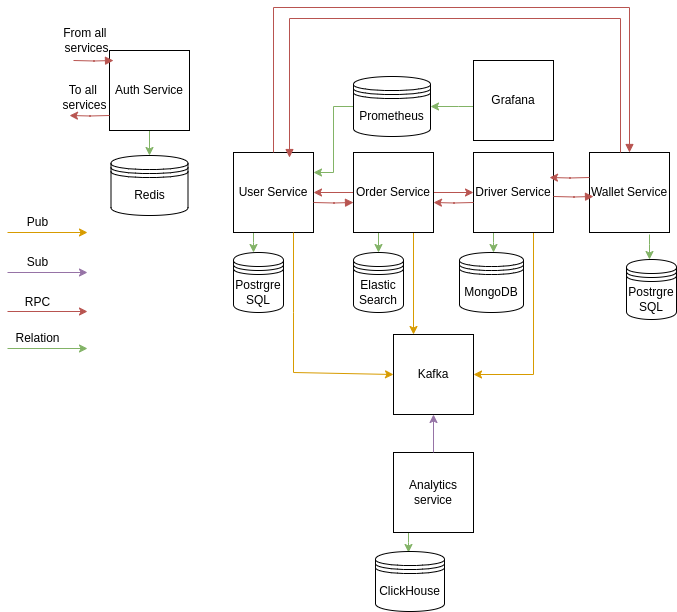

The diagram above was exported from draw.io. Its source (the exported page's mxGraphModel, read from the mxfile embedded in the PNG):
<mxGraphModel dx="1422" dy="768" grid="0" gridSize="10" guides="1" tooltips="1" connect="1" arrows="1" fold="1" page="1" pageScale="1" pageWidth="827" pageHeight="1169" math="0" shadow="0">
  <root>
    <mxCell id="0" />
    <mxCell id="1" parent="0" />
    <mxCell id="vAEZp4bgzZWKbFIoxMAY-40" value="" style="edgeStyle=orthogonalEdgeStyle;rounded=0;orthogonalLoop=1;jettySize=auto;html=1;fillColor=#d5e8d4;strokeColor=#82b366;" parent="1" source="vAEZp4bgzZWKbFIoxMAY-1" target="vAEZp4bgzZWKbFIoxMAY-27" edge="1">
      <mxGeometry relative="1" as="geometry">
        <Array as="points">
          <mxPoint x="260" y="250" />
          <mxPoint x="260" y="250" />
        </Array>
      </mxGeometry>
    </mxCell>
    <mxCell id="UwVDJzkmAjL8HctPfZV4-12" value="" style="edgeStyle=orthogonalEdgeStyle;rounded=0;orthogonalLoop=1;jettySize=auto;html=1;fillColor=#d5e8d4;strokeColor=#82b366;entryX=0.5;entryY=0;entryDx=0;entryDy=0;exitX=0.5;exitY=1;exitDx=0;exitDy=0;" parent="1" source="1L8-W3_45SVC8CiAPReL-1" target="P5T-EjvxsfBQwfRlNmyN-1" edge="1">
      <mxGeometry relative="1" as="geometry">
        <mxPoint x="83" y="142" as="targetPoint" />
      </mxGeometry>
    </mxCell>
    <mxCell id="vAEZp4bgzZWKbFIoxMAY-1" value="User Service" style="whiteSpace=wrap;html=1;aspect=fixed;" parent="1" vertex="1">
      <mxGeometry x="240" y="160" width="80" height="80" as="geometry" />
    </mxCell>
    <mxCell id="vAEZp4bgzZWKbFIoxMAY-44" value="" style="edgeStyle=orthogonalEdgeStyle;rounded=0;orthogonalLoop=1;jettySize=auto;html=1;exitX=0.25;exitY=1;exitDx=0;exitDy=0;fillColor=#d5e8d4;strokeColor=#82b366;" parent="1" source="vAEZp4bgzZWKbFIoxMAY-2" target="vAEZp4bgzZWKbFIoxMAY-41" edge="1">
      <mxGeometry relative="1" as="geometry">
        <Array as="points">
          <mxPoint x="500" y="250" />
          <mxPoint x="500" y="250" />
        </Array>
      </mxGeometry>
    </mxCell>
    <mxCell id="vAEZp4bgzZWKbFIoxMAY-47" style="edgeStyle=orthogonalEdgeStyle;rounded=0;orthogonalLoop=1;jettySize=auto;html=1;exitX=0.75;exitY=1;exitDx=0;exitDy=0;entryX=1;entryY=0.5;entryDx=0;entryDy=0;fillColor=#ffe6cc;strokeColor=#d79b00;" parent="1" source="vAEZp4bgzZWKbFIoxMAY-2" target="vAEZp4bgzZWKbFIoxMAY-19" edge="1">
      <mxGeometry relative="1" as="geometry" />
    </mxCell>
    <mxCell id="vAEZp4bgzZWKbFIoxMAY-2" value="Driver Service" style="whiteSpace=wrap;html=1;aspect=fixed;" parent="1" vertex="1">
      <mxGeometry x="480" y="160" width="80" height="80" as="geometry" />
    </mxCell>
    <mxCell id="vAEZp4bgzZWKbFIoxMAY-34" style="edgeStyle=orthogonalEdgeStyle;rounded=0;orthogonalLoop=1;jettySize=auto;html=1;exitX=0;exitY=1;exitDx=0;exitDy=0;entryX=0.5;entryY=0;entryDx=0;entryDy=0;fillColor=#d5e8d4;strokeColor=#82b366;" parent="1" source="vAEZp4bgzZWKbFIoxMAY-4" target="vAEZp4bgzZWKbFIoxMAY-30" edge="1">
      <mxGeometry relative="1" as="geometry" />
    </mxCell>
    <mxCell id="vAEZp4bgzZWKbFIoxMAY-46" style="edgeStyle=orthogonalEdgeStyle;rounded=0;orthogonalLoop=1;jettySize=auto;html=1;exitX=0.75;exitY=1;exitDx=0;exitDy=0;entryX=0.25;entryY=0;entryDx=0;entryDy=0;fillColor=#ffe6cc;strokeColor=#d79b00;" parent="1" source="vAEZp4bgzZWKbFIoxMAY-4" target="vAEZp4bgzZWKbFIoxMAY-19" edge="1">
      <mxGeometry relative="1" as="geometry" />
    </mxCell>
    <mxCell id="vAEZp4bgzZWKbFIoxMAY-50" value="" style="edgeStyle=orthogonalEdgeStyle;rounded=0;orthogonalLoop=1;jettySize=auto;html=1;fillColor=#f8cecc;strokeColor=#b85450;" parent="1" source="vAEZp4bgzZWKbFIoxMAY-4" target="vAEZp4bgzZWKbFIoxMAY-1" edge="1">
      <mxGeometry relative="1" as="geometry" />
    </mxCell>
    <mxCell id="vAEZp4bgzZWKbFIoxMAY-51" value="" style="edgeStyle=orthogonalEdgeStyle;rounded=0;orthogonalLoop=1;jettySize=auto;html=1;fillColor=#f8cecc;strokeColor=#b85450;" parent="1" source="vAEZp4bgzZWKbFIoxMAY-4" target="vAEZp4bgzZWKbFIoxMAY-2" edge="1">
      <mxGeometry relative="1" as="geometry" />
    </mxCell>
    <mxCell id="vAEZp4bgzZWKbFIoxMAY-4" value="Order&amp;nbsp;Service" style="whiteSpace=wrap;html=1;aspect=fixed;" parent="1" vertex="1">
      <mxGeometry x="360" y="160" width="80" height="80" as="geometry" />
    </mxCell>
    <mxCell id="vAEZp4bgzZWKbFIoxMAY-38" value="" style="edgeStyle=orthogonalEdgeStyle;rounded=0;orthogonalLoop=1;jettySize=auto;html=1;fillColor=#d5e8d4;strokeColor=#82b366;" parent="1" source="vAEZp4bgzZWKbFIoxMAY-5" edge="1">
      <mxGeometry relative="1" as="geometry">
        <Array as="points">
          <mxPoint x="415" y="550" />
          <mxPoint x="415" y="550" />
        </Array>
        <mxPoint x="415" y="560" as="targetPoint" />
      </mxGeometry>
    </mxCell>
    <mxCell id="vAEZp4bgzZWKbFIoxMAY-5" value="Analytics service" style="whiteSpace=wrap;html=1;aspect=fixed;" parent="1" vertex="1">
      <mxGeometry x="400" y="460" width="80" height="80" as="geometry" />
    </mxCell>
    <mxCell id="vAEZp4bgzZWKbFIoxMAY-7" value="Relation" style="text;html=1;align=center;verticalAlign=middle;resizable=0;points=[];autosize=1;strokeColor=none;fillColor=none;" parent="1" vertex="1">
      <mxGeometry x="14" y="336" width="60" height="20" as="geometry" />
    </mxCell>
    <mxCell id="vAEZp4bgzZWKbFIoxMAY-11" value="" style="endArrow=classic;html=1;rounded=0;fillColor=#f8cecc;strokeColor=#b85450;" parent="1" edge="1">
      <mxGeometry width="50" height="50" relative="1" as="geometry">
        <mxPoint x="14" y="319" as="sourcePoint" />
        <mxPoint x="94" y="319" as="targetPoint" />
      </mxGeometry>
    </mxCell>
    <mxCell id="vAEZp4bgzZWKbFIoxMAY-12" value="RPC" style="text;html=1;align=center;verticalAlign=middle;resizable=0;points=[];autosize=1;strokeColor=none;fillColor=none;" parent="1" vertex="1">
      <mxGeometry x="24" y="300" width="40" height="20" as="geometry" />
    </mxCell>
    <mxCell id="vAEZp4bgzZWKbFIoxMAY-14" value="" style="endArrow=classic;html=1;rounded=0;fillColor=#ffe6cc;strokeColor=#d79b00;" parent="1" edge="1">
      <mxGeometry width="50" height="50" relative="1" as="geometry">
        <mxPoint x="14" y="240" as="sourcePoint" />
        <mxPoint x="94" y="240" as="targetPoint" />
      </mxGeometry>
    </mxCell>
    <mxCell id="vAEZp4bgzZWKbFIoxMAY-15" value="Pub" style="text;html=1;align=center;verticalAlign=middle;resizable=0;points=[];autosize=1;strokeColor=none;fillColor=none;" parent="1" vertex="1">
      <mxGeometry x="24" y="220" width="40" height="20" as="geometry" />
    </mxCell>
    <mxCell id="vAEZp4bgzZWKbFIoxMAY-16" value="" style="endArrow=classic;html=1;rounded=0;fillColor=#e1d5e7;strokeColor=#9673a6;" parent="1" edge="1">
      <mxGeometry width="50" height="50" relative="1" as="geometry">
        <mxPoint x="14" y="280" as="sourcePoint" />
        <mxPoint x="94" y="280" as="targetPoint" />
      </mxGeometry>
    </mxCell>
    <mxCell id="vAEZp4bgzZWKbFIoxMAY-17" value="Sub" style="text;html=1;align=center;verticalAlign=middle;resizable=0;points=[];autosize=1;strokeColor=none;fillColor=none;" parent="1" vertex="1">
      <mxGeometry x="24" y="260" width="40" height="20" as="geometry" />
    </mxCell>
    <mxCell id="vAEZp4bgzZWKbFIoxMAY-19" value="Kafka" style="whiteSpace=wrap;html=1;aspect=fixed;" parent="1" vertex="1">
      <mxGeometry x="400" y="342" width="80" height="80" as="geometry" />
    </mxCell>
    <mxCell id="vAEZp4bgzZWKbFIoxMAY-20" value="" style="endArrow=classic;html=1;rounded=0;fillColor=#ffe6cc;strokeColor=#d79b00;entryX=0;entryY=0.5;entryDx=0;entryDy=0;exitX=0.75;exitY=1;exitDx=0;exitDy=0;" parent="1" source="vAEZp4bgzZWKbFIoxMAY-1" target="vAEZp4bgzZWKbFIoxMAY-19" edge="1">
      <mxGeometry width="50" height="50" relative="1" as="geometry">
        <mxPoint x="190" y="309.5" as="sourcePoint" />
        <mxPoint x="270" y="309.5" as="targetPoint" />
        <Array as="points">
          <mxPoint x="300" y="320" />
          <mxPoint x="300" y="380" />
        </Array>
      </mxGeometry>
    </mxCell>
    <mxCell id="vAEZp4bgzZWKbFIoxMAY-23" value="" style="endArrow=classic;html=1;rounded=0;fillColor=#e1d5e7;strokeColor=#9673a6;exitX=0.5;exitY=0;exitDx=0;exitDy=0;entryX=0.5;entryY=1;entryDx=0;entryDy=0;" parent="1" source="vAEZp4bgzZWKbFIoxMAY-5" target="vAEZp4bgzZWKbFIoxMAY-19" edge="1">
      <mxGeometry width="50" height="50" relative="1" as="geometry">
        <mxPoint x="370" y="390" as="sourcePoint" />
        <mxPoint x="450" y="390" as="targetPoint" />
      </mxGeometry>
    </mxCell>
    <mxCell id="vAEZp4bgzZWKbFIoxMAY-27" value="Postrgre&lt;br&gt;SQL" style="shape=datastore;whiteSpace=wrap;html=1;" parent="1" vertex="1">
      <mxGeometry x="240" y="260" width="50" height="60" as="geometry" />
    </mxCell>
    <mxCell id="vAEZp4bgzZWKbFIoxMAY-30" value="Elastic&lt;br&gt;Search" style="shape=datastore;whiteSpace=wrap;html=1;" parent="1" vertex="1">
      <mxGeometry x="360" y="260" width="50" height="60" as="geometry" />
    </mxCell>
    <mxCell id="vAEZp4bgzZWKbFIoxMAY-41" value="MongoDB" style="shape=datastore;whiteSpace=wrap;html=1;" parent="1" vertex="1">
      <mxGeometry x="466" y="260" width="64" height="60" as="geometry" />
    </mxCell>
    <mxCell id="UwVDJzkmAjL8HctPfZV4-1" value="" style="endArrow=classic;html=1;rounded=0;fillColor=#d5e8d4;strokeColor=#82b366;" parent="1" edge="1">
      <mxGeometry width="50" height="50" relative="1" as="geometry">
        <mxPoint x="14" y="355.99999999999994" as="sourcePoint" />
        <mxPoint x="94.00000000000003" y="355.99999999999994" as="targetPoint" />
      </mxGeometry>
    </mxCell>
    <mxCell id="UwVDJzkmAjL8HctPfZV4-8" value="ClickHouse" style="shape=datastore;whiteSpace=wrap;html=1;" parent="1" vertex="1">
      <mxGeometry x="382" y="559" width="69" height="60" as="geometry" />
    </mxCell>
    <mxCell id="UwVDJzkmAjL8HctPfZV4-15" style="edgeStyle=orthogonalEdgeStyle;rounded=0;orthogonalLoop=1;jettySize=auto;html=1;entryX=1;entryY=0.25;entryDx=0;entryDy=0;fillColor=#d5e8d4;strokeColor=#82b366;" parent="1" source="UwVDJzkmAjL8HctPfZV4-13" target="vAEZp4bgzZWKbFIoxMAY-1" edge="1">
      <mxGeometry relative="1" as="geometry" />
    </mxCell>
    <mxCell id="UwVDJzkmAjL8HctPfZV4-13" value="Prometheus" style="shape=datastore;whiteSpace=wrap;html=1;" parent="1" vertex="1">
      <mxGeometry x="360" y="84" width="77" height="60" as="geometry" />
    </mxCell>
    <mxCell id="UwVDJzkmAjL8HctPfZV4-20" value="" style="edgeStyle=orthogonalEdgeStyle;rounded=0;orthogonalLoop=1;jettySize=auto;html=1;fillColor=#d5e8d4;strokeColor=#82b366;" parent="1" source="UwVDJzkmAjL8HctPfZV4-19" target="UwVDJzkmAjL8HctPfZV4-13" edge="1">
      <mxGeometry relative="1" as="geometry">
        <Array as="points">
          <mxPoint x="465" y="114" />
          <mxPoint x="465" y="114" />
        </Array>
      </mxGeometry>
    </mxCell>
    <mxCell id="UwVDJzkmAjL8HctPfZV4-19" value="Grafana" style="whiteSpace=wrap;html=1;aspect=fixed;" parent="1" vertex="1">
      <mxGeometry x="480" y="68" width="80" height="80" as="geometry" />
    </mxCell>
    <mxCell id="UwVDJzkmAjL8HctPfZV4-22" value="" style="edgeStyle=orthogonalEdgeStyle;rounded=0;orthogonalLoop=1;jettySize=auto;html=1;fillColor=#f8cecc;strokeColor=#b85450;endArrow=none;endFill=0;startArrow=block;startFill=1;" parent="1" edge="1">
      <mxGeometry relative="1" as="geometry">
        <mxPoint x="360" y="210" as="sourcePoint" />
        <mxPoint x="320" y="210" as="targetPoint" />
      </mxGeometry>
    </mxCell>
    <mxCell id="UwVDJzkmAjL8HctPfZV4-24" value="" style="edgeStyle=orthogonalEdgeStyle;rounded=0;orthogonalLoop=1;jettySize=auto;html=1;fillColor=#f8cecc;strokeColor=#b85450;" parent="1" edge="1">
      <mxGeometry relative="1" as="geometry">
        <mxPoint x="480" y="210" as="sourcePoint" />
        <mxPoint x="440" y="210" as="targetPoint" />
      </mxGeometry>
    </mxCell>
    <mxCell id="P5T-EjvxsfBQwfRlNmyN-1" value="Redis" style="shape=datastore;whiteSpace=wrap;html=1;" parent="1" vertex="1">
      <mxGeometry x="117.5" y="163" width="77" height="60" as="geometry" />
    </mxCell>
    <mxCell id="1L8-W3_45SVC8CiAPReL-1" value="Auth Service" style="whiteSpace=wrap;html=1;aspect=fixed;" vertex="1" parent="1">
      <mxGeometry x="116" y="58" width="80" height="80" as="geometry" />
    </mxCell>
    <mxCell id="1L8-W3_45SVC8CiAPReL-2" value="Wallet Service" style="whiteSpace=wrap;html=1;aspect=fixed;" vertex="1" parent="1">
      <mxGeometry x="596" y="160" width="80" height="80" as="geometry" />
    </mxCell>
    <mxCell id="1L8-W3_45SVC8CiAPReL-4" value="" style="edgeStyle=orthogonalEdgeStyle;rounded=0;orthogonalLoop=1;jettySize=auto;html=1;fillColor=#f8cecc;strokeColor=#b85450;endArrow=none;endFill=0;startArrow=block;startFill=1;" edge="1" parent="1">
      <mxGeometry relative="1" as="geometry">
        <mxPoint x="600" y="204" as="sourcePoint" />
        <mxPoint x="560" y="204" as="targetPoint" />
      </mxGeometry>
    </mxCell>
    <mxCell id="1L8-W3_45SVC8CiAPReL-5" value="" style="edgeStyle=orthogonalEdgeStyle;rounded=0;orthogonalLoop=1;jettySize=auto;html=1;fillColor=#f8cecc;strokeColor=#b85450;" edge="1" parent="1">
      <mxGeometry relative="1" as="geometry">
        <mxPoint x="596" y="185" as="sourcePoint" />
        <mxPoint x="556" y="185" as="targetPoint" />
      </mxGeometry>
    </mxCell>
    <mxCell id="1L8-W3_45SVC8CiAPReL-9" value="" style="edgeStyle=orthogonalEdgeStyle;rounded=0;orthogonalLoop=1;jettySize=auto;html=1;fillColor=#f8cecc;strokeColor=#b85450;endArrow=none;endFill=0;startArrow=block;startFill=1;" edge="1" parent="1">
      <mxGeometry relative="1" as="geometry">
        <mxPoint x="120" y="68" as="sourcePoint" />
        <mxPoint x="80" y="68" as="targetPoint" />
      </mxGeometry>
    </mxCell>
    <mxCell id="1L8-W3_45SVC8CiAPReL-10" value="From all&amp;nbsp;&lt;div&gt;services&lt;/div&gt;" style="text;html=1;align=center;verticalAlign=middle;resizable=0;points=[];autosize=1;strokeColor=none;fillColor=none;" vertex="1" parent="1">
      <mxGeometry x="60" y="27" width="65" height="41" as="geometry" />
    </mxCell>
    <mxCell id="1L8-W3_45SVC8CiAPReL-11" value="" style="edgeStyle=orthogonalEdgeStyle;rounded=0;orthogonalLoop=1;jettySize=auto;html=1;fillColor=#f8cecc;strokeColor=#b85450;" edge="1" parent="1">
      <mxGeometry relative="1" as="geometry">
        <mxPoint x="116" y="123" as="sourcePoint" />
        <mxPoint x="76" y="123" as="targetPoint" />
      </mxGeometry>
    </mxCell>
    <mxCell id="1L8-W3_45SVC8CiAPReL-13" value="To all&amp;nbsp;&lt;div&gt;services&lt;/div&gt;" style="text;html=1;align=center;verticalAlign=middle;resizable=0;points=[];autosize=1;strokeColor=none;fillColor=none;" vertex="1" parent="1">
      <mxGeometry x="60" y="84" width="62" height="41" as="geometry" />
    </mxCell>
    <mxCell id="1L8-W3_45SVC8CiAPReL-14" value="" style="edgeStyle=orthogonalEdgeStyle;rounded=0;orthogonalLoop=1;jettySize=auto;html=1;fillColor=#d5e8d4;strokeColor=#82b366;" edge="1" parent="1" target="1L8-W3_45SVC8CiAPReL-15">
      <mxGeometry relative="1" as="geometry">
        <Array as="points">
          <mxPoint x="656" y="252" />
          <mxPoint x="656" y="252" />
        </Array>
        <mxPoint x="656" y="242" as="sourcePoint" />
      </mxGeometry>
    </mxCell>
    <mxCell id="1L8-W3_45SVC8CiAPReL-15" value="Postrgre&lt;br&gt;SQL" style="shape=datastore;whiteSpace=wrap;html=1;" vertex="1" parent="1">
      <mxGeometry x="633" y="267" width="50" height="60" as="geometry" />
    </mxCell>
    <mxCell id="1L8-W3_45SVC8CiAPReL-17" value="" style="edgeStyle=orthogonalEdgeStyle;rounded=0;orthogonalLoop=1;jettySize=auto;html=1;fillColor=#f8cecc;strokeColor=#b85450;endArrow=none;endFill=0;startArrow=block;startFill=1;entryX=0.5;entryY=0;entryDx=0;entryDy=0;exitX=0.5;exitY=0;exitDx=0;exitDy=0;" edge="1" parent="1" source="1L8-W3_45SVC8CiAPReL-2" target="vAEZp4bgzZWKbFIoxMAY-1">
      <mxGeometry relative="1" as="geometry">
        <mxPoint x="656" y="133" as="sourcePoint" />
        <mxPoint x="258" y="143" as="targetPoint" />
        <Array as="points">
          <mxPoint x="636" y="15" />
          <mxPoint x="280" y="15" />
        </Array>
      </mxGeometry>
    </mxCell>
    <mxCell id="1L8-W3_45SVC8CiAPReL-18" value="" style="edgeStyle=orthogonalEdgeStyle;rounded=0;orthogonalLoop=1;jettySize=auto;html=1;fillColor=#f8cecc;strokeColor=#b85450;endArrow=none;endFill=0;startArrow=block;startFill=1;entryX=0.5;entryY=0;entryDx=0;entryDy=0;exitX=0.7;exitY=0.063;exitDx=0;exitDy=0;exitPerimeter=0;" edge="1" parent="1" source="vAEZp4bgzZWKbFIoxMAY-1">
      <mxGeometry relative="1" as="geometry">
        <mxPoint x="983" y="160" as="sourcePoint" />
        <mxPoint x="627" y="160" as="targetPoint" />
        <Array as="points">
          <mxPoint x="296" y="26" />
          <mxPoint x="627" y="26" />
        </Array>
      </mxGeometry>
    </mxCell>
  </root>
</mxGraphModel>